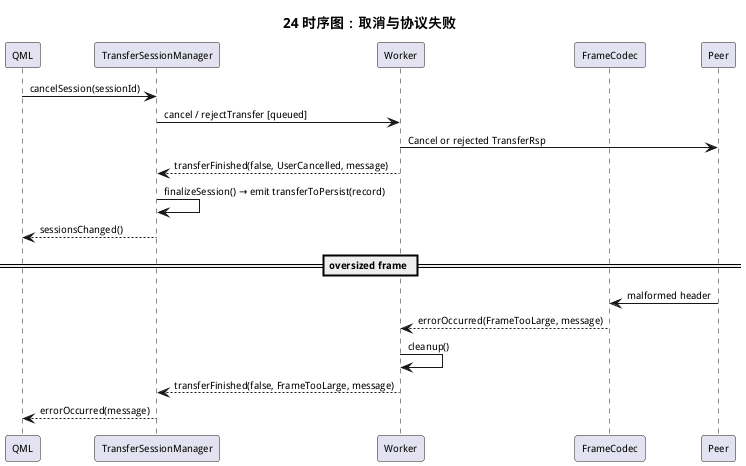

The diagram above was rendered by PlantUML. Its source (embedded in the PNG):
@startuml
title 24 时序图：取消与协议失败
skinparam defaultFontSize 10

participant QML
participant TransferSessionManager as Tsm
participant Worker
participant FrameCodec as Codec
participant Peer

QML -> Tsm : cancelSession(sessionId)
Tsm -> Worker : cancel / rejectTransfer [queued]
Worker -> Peer : Cancel or rejected TransferRsp
Worker --> Tsm : transferFinished(false, UserCancelled, message)
Tsm -> Tsm : finalizeSession() → emit transferToPersist(record)
Tsm --> QML : sessionsChanged()

== oversized frame ==
Peer -> Codec : malformed header
Codec --> Worker : errorOccurred(FrameTooLarge, message)
Worker -> Worker : cleanup()
Worker --> Tsm : transferFinished(false, FrameTooLarge, message)
Tsm --> QML : errorOccurred(message)
@enduml